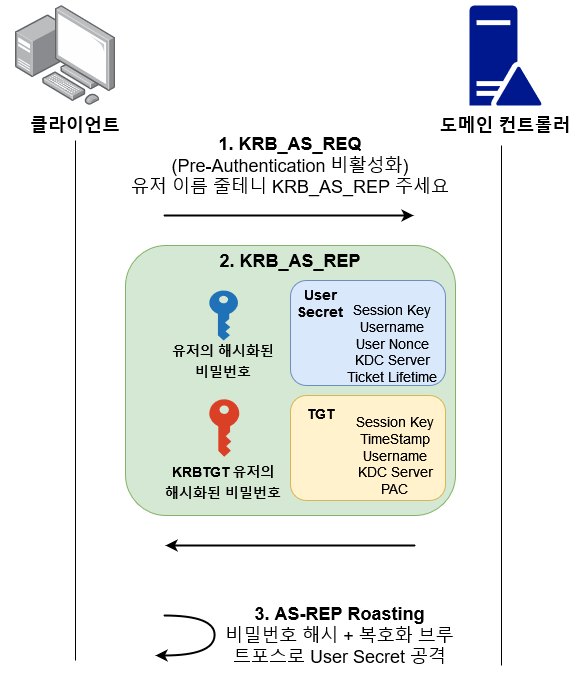

The diagram above was exported from draw.io. Its source (the exported page's mxGraphModel, read from the mxfile embedded in the PNG):
<mxGraphModel dx="1214" dy="811" grid="1" gridSize="10" guides="1" tooltips="1" connect="1" arrows="1" fold="1" page="1" pageScale="1" pageWidth="850" pageHeight="1100" math="0" shadow="0">
  <root>
    <mxCell id="0" />
    <mxCell id="1" parent="0" />
    <mxCell id="adqsJjZrFljh6uMTdIzE-1" value="" style="points=[];aspect=fixed;html=1;align=center;shadow=0;dashed=0;image;image=img/lib/allied_telesis/computer_and_terminals/Personal_Computer_with_Server.svg;" vertex="1" parent="1">
      <mxGeometry x="150" y="160" width="100" height="100" as="geometry" />
    </mxCell>
    <mxCell id="adqsJjZrFljh6uMTdIzE-2" value="" style="sketch=0;aspect=fixed;pointerEvents=1;shadow=0;dashed=0;html=1;strokeColor=none;labelPosition=center;verticalLabelPosition=bottom;verticalAlign=top;align=center;fillColor=#00188D;shape=mxgraph.mscae.enterprise.domain_controller" vertex="1" parent="1">
      <mxGeometry x="604" y="160" width="72" height="100" as="geometry" />
    </mxCell>
    <mxCell id="adqsJjZrFljh6uMTdIzE-3" value="" style="endArrow=none;html=1;rounded=0;" edge="1" parent="1">
      <mxGeometry width="50" height="50" relative="1" as="geometry">
        <mxPoint x="210" y="815" as="sourcePoint" />
        <mxPoint x="210" y="295" as="targetPoint" />
      </mxGeometry>
    </mxCell>
    <mxCell id="adqsJjZrFljh6uMTdIzE-4" value="" style="endArrow=none;html=1;rounded=0;" edge="1" parent="1">
      <mxGeometry width="50" height="50" relative="1" as="geometry">
        <mxPoint x="636" y="820" as="sourcePoint" />
        <mxPoint x="636" y="300" as="targetPoint" />
      </mxGeometry>
    </mxCell>
    <mxCell id="adqsJjZrFljh6uMTdIzE-5" value="&lt;b&gt;&lt;font style=&quot;font-size: 18px;&quot;&gt;클라이언트&lt;/font&gt;&lt;/b&gt;" style="text;html=1;strokeColor=none;fillColor=none;align=center;verticalAlign=middle;whiteSpace=wrap;rounded=0;" vertex="1" parent="1">
      <mxGeometry x="140" y="260" width="140" height="40" as="geometry" />
    </mxCell>
    <mxCell id="adqsJjZrFljh6uMTdIzE-6" value="&lt;b&gt;&lt;font style=&quot;font-size: 18px;&quot;&gt;도메인 컨트롤러&lt;br&gt;&lt;/font&gt;&lt;/b&gt;" style="text;html=1;strokeColor=none;fillColor=none;align=center;verticalAlign=middle;whiteSpace=wrap;rounded=0;" vertex="1" parent="1">
      <mxGeometry x="570" y="260" width="140" height="40" as="geometry" />
    </mxCell>
    <mxCell id="adqsJjZrFljh6uMTdIzE-7" value="" style="endArrow=classic;html=1;rounded=0;fontSize=18;strokeWidth=2;" edge="1" parent="1">
      <mxGeometry width="50" height="50" relative="1" as="geometry">
        <mxPoint x="298.13" y="370" as="sourcePoint" />
        <mxPoint x="548.13" y="370" as="targetPoint" />
      </mxGeometry>
    </mxCell>
    <mxCell id="adqsJjZrFljh6uMTdIzE-15" value="" style="endArrow=none;html=1;rounded=0;fontSize=18;startArrow=classic;startFill=1;endFill=0;strokeWidth=2;" edge="1" parent="1">
      <mxGeometry width="50" height="50" relative="1" as="geometry">
        <mxPoint x="300" y="700" as="sourcePoint" />
        <mxPoint x="550" y="700" as="targetPoint" />
      </mxGeometry>
    </mxCell>
    <mxCell id="adqsJjZrFljh6uMTdIzE-16" value="" style="rounded=1;whiteSpace=wrap;html=1;fontSize=18;fillColor=#d5e8d4;strokeColor=#82b366;" vertex="1" parent="1">
      <mxGeometry x="260" y="400" width="330" height="270" as="geometry" />
    </mxCell>
    <mxCell id="adqsJjZrFljh6uMTdIzE-17" value="&lt;b&gt;2. KRB_AS_REP&lt;/b&gt;" style="text;html=1;strokeColor=none;fillColor=none;align=center;verticalAlign=middle;whiteSpace=wrap;rounded=0;fontSize=18;" vertex="1" parent="1">
      <mxGeometry x="340" y="400" width="170" height="30" as="geometry" />
    </mxCell>
    <mxCell id="adqsJjZrFljh6uMTdIzE-18" value="" style="rounded=1;whiteSpace=wrap;html=1;fontSize=18;fillColor=#dae8fc;strokeColor=#6c8ebf;" vertex="1" parent="1">
      <mxGeometry x="425" y="435" width="155" height="105" as="geometry" />
    </mxCell>
    <mxCell id="adqsJjZrFljh6uMTdIzE-20" value="" style="sketch=0;pointerEvents=1;shadow=0;dashed=0;html=1;strokeColor=none;labelPosition=center;verticalLabelPosition=bottom;verticalAlign=top;outlineConnect=0;align=center;shape=mxgraph.office.security.key_permissions;fillColor=#2072B8;fontSize=18;" vertex="1" parent="1">
      <mxGeometry x="343.75" y="445" width="28.75" height="50" as="geometry" />
    </mxCell>
    <mxCell id="adqsJjZrFljh6uMTdIzE-21" value="&lt;b&gt;&lt;font style=&quot;font-size: 14px;&quot;&gt;유저의 해시화된 비밀번호&lt;/font&gt;&lt;/b&gt;" style="text;html=1;strokeColor=none;fillColor=none;align=center;verticalAlign=middle;whiteSpace=wrap;rounded=0;fontSize=18;" vertex="1" parent="1">
      <mxGeometry x="303.13" y="500" width="110" height="30" as="geometry" />
    </mxCell>
    <mxCell id="adqsJjZrFljh6uMTdIzE-23" value="&lt;b&gt;&lt;font style=&quot;font-size: 14px;&quot;&gt;KRBTGT 유저의 해시화된 비밀번호&lt;/font&gt;&lt;/b&gt;" style="text;html=1;strokeColor=none;fillColor=none;align=center;verticalAlign=middle;whiteSpace=wrap;rounded=0;fontSize=18;" vertex="1" parent="1">
      <mxGeometry x="298.13" y="621.25" width="120" height="30" as="geometry" />
    </mxCell>
    <mxCell id="adqsJjZrFljh6uMTdIzE-26" value="&lt;div&gt;Session Key&lt;/div&gt;&lt;div&gt;Username&lt;/div&gt;&lt;div&gt;User Nonce&lt;br&gt;&lt;/div&gt;&lt;div&gt;KDC Server&lt;/div&gt;&lt;div&gt;Ticket Lifetime&lt;br&gt;&lt;/div&gt;" style="text;html=1;strokeColor=none;fillColor=none;align=center;verticalAlign=middle;whiteSpace=wrap;rounded=0;fontSize=14;" vertex="1" parent="1">
      <mxGeometry x="475" y="455" width="105" height="85" as="geometry" />
    </mxCell>
    <mxCell id="adqsJjZrFljh6uMTdIzE-27" value="" style="rounded=1;whiteSpace=wrap;html=1;fontSize=18;fillColor=#fff2cc;strokeColor=#d6b656;" vertex="1" parent="1">
      <mxGeometry x="425" y="550" width="155" height="105" as="geometry" />
    </mxCell>
    <mxCell id="adqsJjZrFljh6uMTdIzE-28" value="&lt;div&gt;Session Key&lt;/div&gt;&lt;div&gt;TimeStamp&lt;/div&gt;&lt;div&gt;Username&lt;/div&gt;&lt;div&gt;KDC Server&lt;/div&gt;&lt;div&gt;PAC&lt;br&gt;&lt;/div&gt;" style="text;html=1;strokeColor=none;fillColor=none;align=center;verticalAlign=middle;whiteSpace=wrap;rounded=0;fontSize=14;" vertex="1" parent="1">
      <mxGeometry x="470" y="565" width="120" height="90" as="geometry" />
    </mxCell>
    <mxCell id="adqsJjZrFljh6uMTdIzE-29" value="" style="sketch=0;pointerEvents=1;shadow=0;dashed=0;html=1;strokeColor=none;labelPosition=center;verticalLabelPosition=bottom;verticalAlign=top;outlineConnect=0;align=center;shape=mxgraph.office.security.key_permissions;fillColor=#DA4026;fontSize=14;" vertex="1" parent="1">
      <mxGeometry x="343.75" y="553.75" width="30" height="57.5" as="geometry" />
    </mxCell>
    <mxCell id="adqsJjZrFljh6uMTdIzE-32" value="&lt;div&gt;&lt;font style=&quot;font-size: 18px;&quot;&gt;&lt;b&gt;1. KRB_AS_REQ&lt;/b&gt;&lt;br&gt;&lt;/font&gt;&lt;/div&gt;&lt;div&gt;&lt;font style=&quot;font-size: 18px;&quot;&gt;(Pre-Authentication 비활성화) &lt;br&gt;&lt;/font&gt;&lt;/div&gt;&lt;div&gt;&lt;font style=&quot;font-size: 18px;&quot;&gt;유저 이름 줄테니 KRB_AS_REP 주세요 &lt;br&gt;&lt;/font&gt;&lt;/div&gt;" style="text;html=1;strokeColor=none;fillColor=none;align=center;verticalAlign=middle;whiteSpace=wrap;rounded=0;fontSize=18;" vertex="1" parent="1">
      <mxGeometry x="230" y="290" width="390" height="60" as="geometry" />
    </mxCell>
    <mxCell id="adqsJjZrFljh6uMTdIzE-33" value="" style="curved=1;endArrow=none;html=1;rounded=0;fontSize=16;strokeWidth=2;startArrow=classic;startFill=1;endFill=0;" edge="1" parent="1">
      <mxGeometry width="50" height="50" relative="1" as="geometry">
        <mxPoint x="290" y="810" as="sourcePoint" />
        <mxPoint x="298.13" y="770" as="targetPoint" />
        <Array as="points">
          <mxPoint x="348.13" y="810" />
          <mxPoint x="350" y="770" />
        </Array>
      </mxGeometry>
    </mxCell>
    <mxCell id="adqsJjZrFljh6uMTdIzE-34" value="&lt;div&gt;&lt;b&gt;3. AS-REP Roasting&lt;/b&gt; &lt;br&gt;&lt;/div&gt;&lt;div&gt;비밀번호 해시 + 복호화 브루트포스로 User Secret 공격&lt;/div&gt;" style="text;html=1;strokeColor=none;fillColor=none;align=center;verticalAlign=middle;whiteSpace=wrap;rounded=0;fontSize=18;" vertex="1" parent="1">
      <mxGeometry x="359" y="750" width="231" height="80" as="geometry" />
    </mxCell>
    <mxCell id="adqsJjZrFljh6uMTdIzE-35" value="&lt;b&gt;TGT&lt;/b&gt;" style="text;html=1;strokeColor=none;fillColor=none;align=center;verticalAlign=middle;whiteSpace=wrap;rounded=0;fontSize=14;" vertex="1" parent="1">
      <mxGeometry x="425" y="553.75" width="60" height="28.75" as="geometry" />
    </mxCell>
    <mxCell id="adqsJjZrFljh6uMTdIzE-36" value="&lt;b&gt;User Secret&lt;br&gt;&lt;/b&gt;" style="text;html=1;strokeColor=none;fillColor=none;align=center;verticalAlign=middle;whiteSpace=wrap;rounded=0;fontSize=14;" vertex="1" parent="1">
      <mxGeometry x="430" y="435" width="50" height="45" as="geometry" />
    </mxCell>
  </root>
</mxGraphModel>